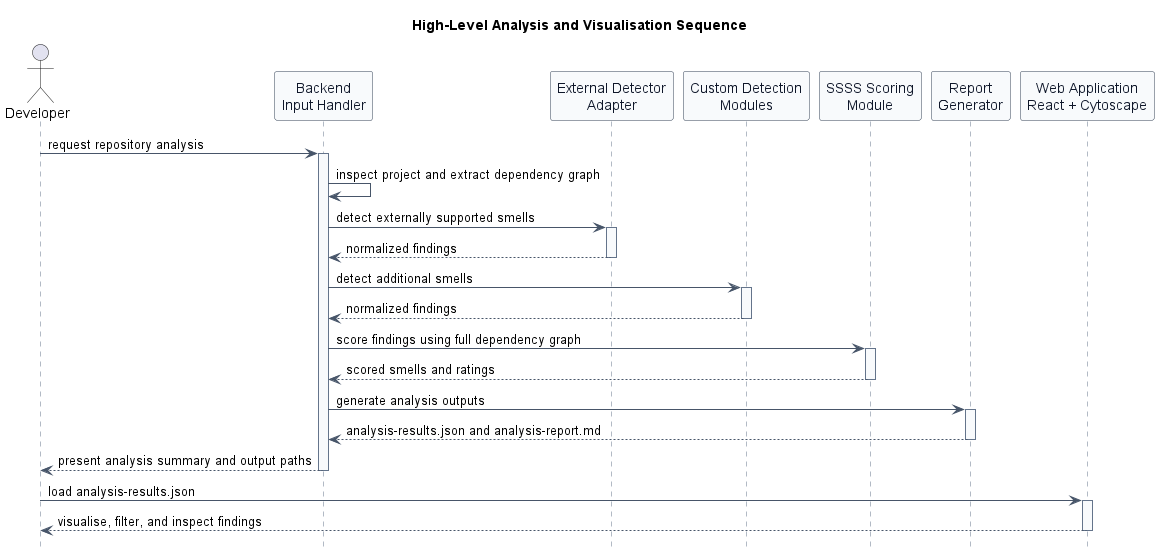

The diagram above was rendered by PlantUML. Its source (embedded in the PNG):
@startuml
title High-Level Analysis and Visualisation Sequence

hide footbox

skinparam backgroundColor white
skinparam shadowing false
skinparam sequence {
  ArrowColor #475569
  LifeLineBorderColor #64748B
  LifeLineBackgroundColor #F8FAFC
  ParticipantBorderColor #334155
  ParticipantBackgroundColor #F8FAFC
  ParticipantFontColor #0F172A
}

actor Developer
participant "Backend\nInput Handler" as Backend
participant "External Detector\nAdapter" as ExternalDetector
participant "Custom Detection\nModules" as CustomDetectors
participant "SSSS Scoring\nModule" as ScoringModule
participant "Report\nGenerator" as ReportGenerator
participant "Web Application\nReact + Cytoscape" as WebApplication

Developer -> Backend: request repository analysis
activate Backend
Backend -> Backend: inspect project and extract dependency graph

Backend -> ExternalDetector: detect externally supported smells
activate ExternalDetector
ExternalDetector --> Backend: normalized findings
deactivate ExternalDetector

Backend -> CustomDetectors: detect additional smells
activate CustomDetectors
CustomDetectors --> Backend: normalized findings
deactivate CustomDetectors

Backend -> ScoringModule: score findings using full dependency graph
activate ScoringModule
ScoringModule --> Backend: scored smells and ratings
deactivate ScoringModule

Backend -> ReportGenerator: generate analysis outputs
activate ReportGenerator
ReportGenerator --> Backend: analysis-results.json and analysis-report.md
deactivate ReportGenerator

Backend --> Developer: present analysis summary and output paths
deactivate Backend

Developer -> WebApplication: load analysis-results.json
activate WebApplication
WebApplication --> Developer: visualise, filter, and inspect findings
deactivate WebApplication

@enduml